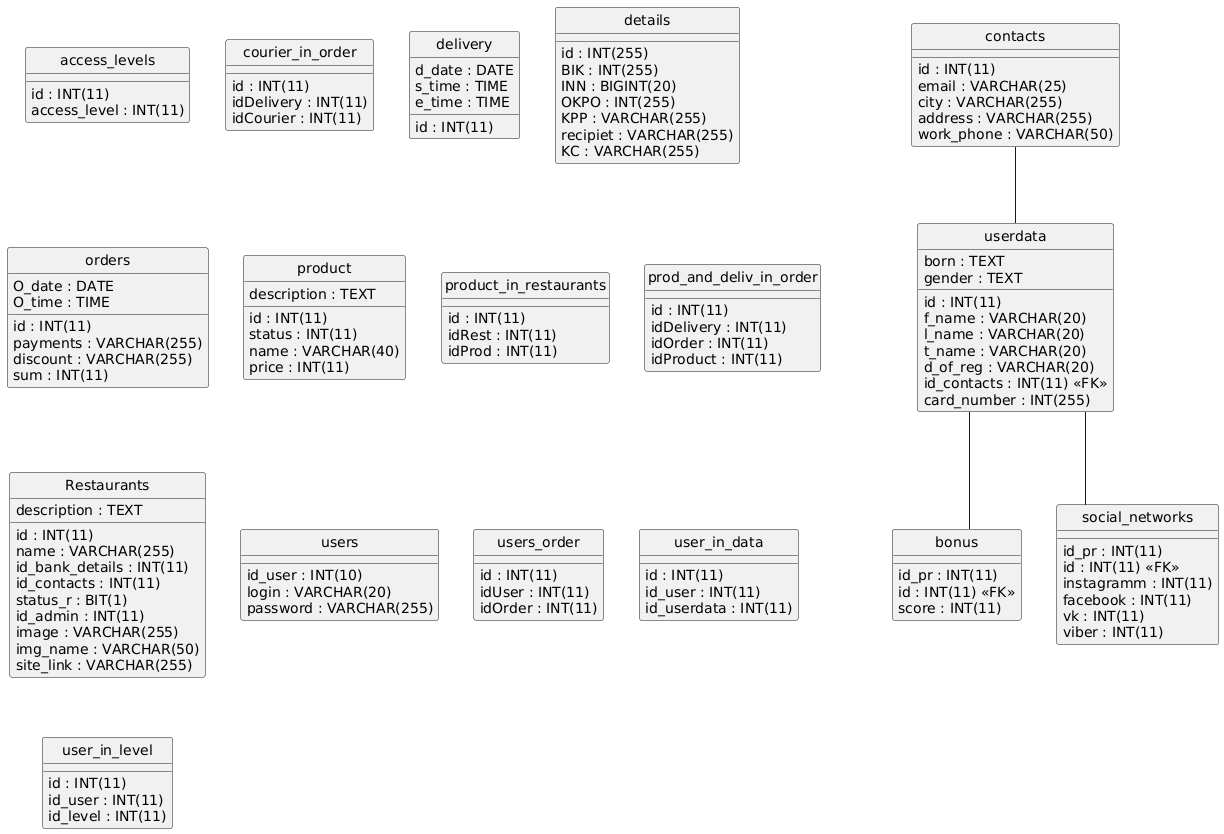

The diagram above was rendered by PlantUML. Its source (embedded in the PNG):
@startuml
hide circle
skinparam linetype ortho

entity "access_levels" as access_levels {
  id : INT(11)
  access_level : INT(11)
}

entity "bonus" as bonus {
  id_pr : INT(11)
  id : INT(11) <<FK>>
  score : INT(11)
}

entity "contacts" as contacts {
  id : INT(11)
  email : VARCHAR(25)
  city : VARCHAR(255)
  address : VARCHAR(255)
  work_phone : VARCHAR(50)
}

entity "courier_in_order" as courier_in_order {
  id : INT(11)
  idDelivery : INT(11)
  idCourier : INT(11)
}

entity "delivery" as delivery {
  id : INT(11)
  d_date : DATE
  s_time : TIME
  e_time : TIME
}

entity "details" as details {
  id : INT(255)
  BIK : INT(255)
  INN : BIGINT(20)
  OKPO : INT(255)
  KPP : VARCHAR(255)
  recipiet : VARCHAR(255)
  KC : VARCHAR(255)
}

entity "orders" as orders {
  id : INT(11)
  O_date : DATE
  O_time : TIME
  payments : VARCHAR(255)
  discount : VARCHAR(255)
  sum : INT(11)
}

entity "product" as product {
  id : INT(11)
  status : INT(11)
  name : VARCHAR(40)
  description : TEXT
  price : INT(11)
}

entity "product_in_restaurants" as product_in_restaurants {
  id : INT(11)
  idRest : INT(11)
  idProd : INT(11)
}

entity "prod_and_deliv_in_order" as prod_and_deliv_in_order {
  id : INT(11)
  idDelivery : INT(11)
  idOrder : INT(11)
  idProduct : INT(11)
}

entity "Restaurants" as Restaurants {
  id : INT(11)
  name : VARCHAR(255)
  id_bank_details : INT(11)
  id_contacts : INT(11)
  status_r : BIT(1)
  id_admin : INT(11)
  description : TEXT
  image : VARCHAR(255)
  img_name : VARCHAR(50)
  site_link : VARCHAR(255)
}

entity "social_networks" as social_networks {
  id_pr : INT(11)
  id : INT(11) <<FK>>
  instagramm : INT(11)
  facebook : INT(11)
  vk : INT(11)
  viber : INT(11)
}

entity "userdata" as userdata {
  id : INT(11)
  f_name : VARCHAR(20)
  l_name : VARCHAR(20)
  t_name : VARCHAR(20)
  d_of_reg : VARCHAR(20)
  born : TEXT
  id_contacts : INT(11) <<FK>>
  card_number : INT(255)
  gender : TEXT
}

entity "users" as users {
  id_user : INT(10)
  login : VARCHAR(20)
  password : VARCHAR(255)
}

entity "users_order" as users_order {
  id : INT(11)
  idUser : INT(11)
  idOrder : INT(11)
}

entity "user_in_data" as user_in_data {
  id : INT(11)
  id_user : INT(11)
  id_userdata : INT(11)
}

entity "user_in_level" as user_in_level {
  id : INT(11)
  id_user : INT(11)
  id_level : INT(11)
}

userdata -- bonus
userdata -- social_networks
contacts -- userdata
@enduml